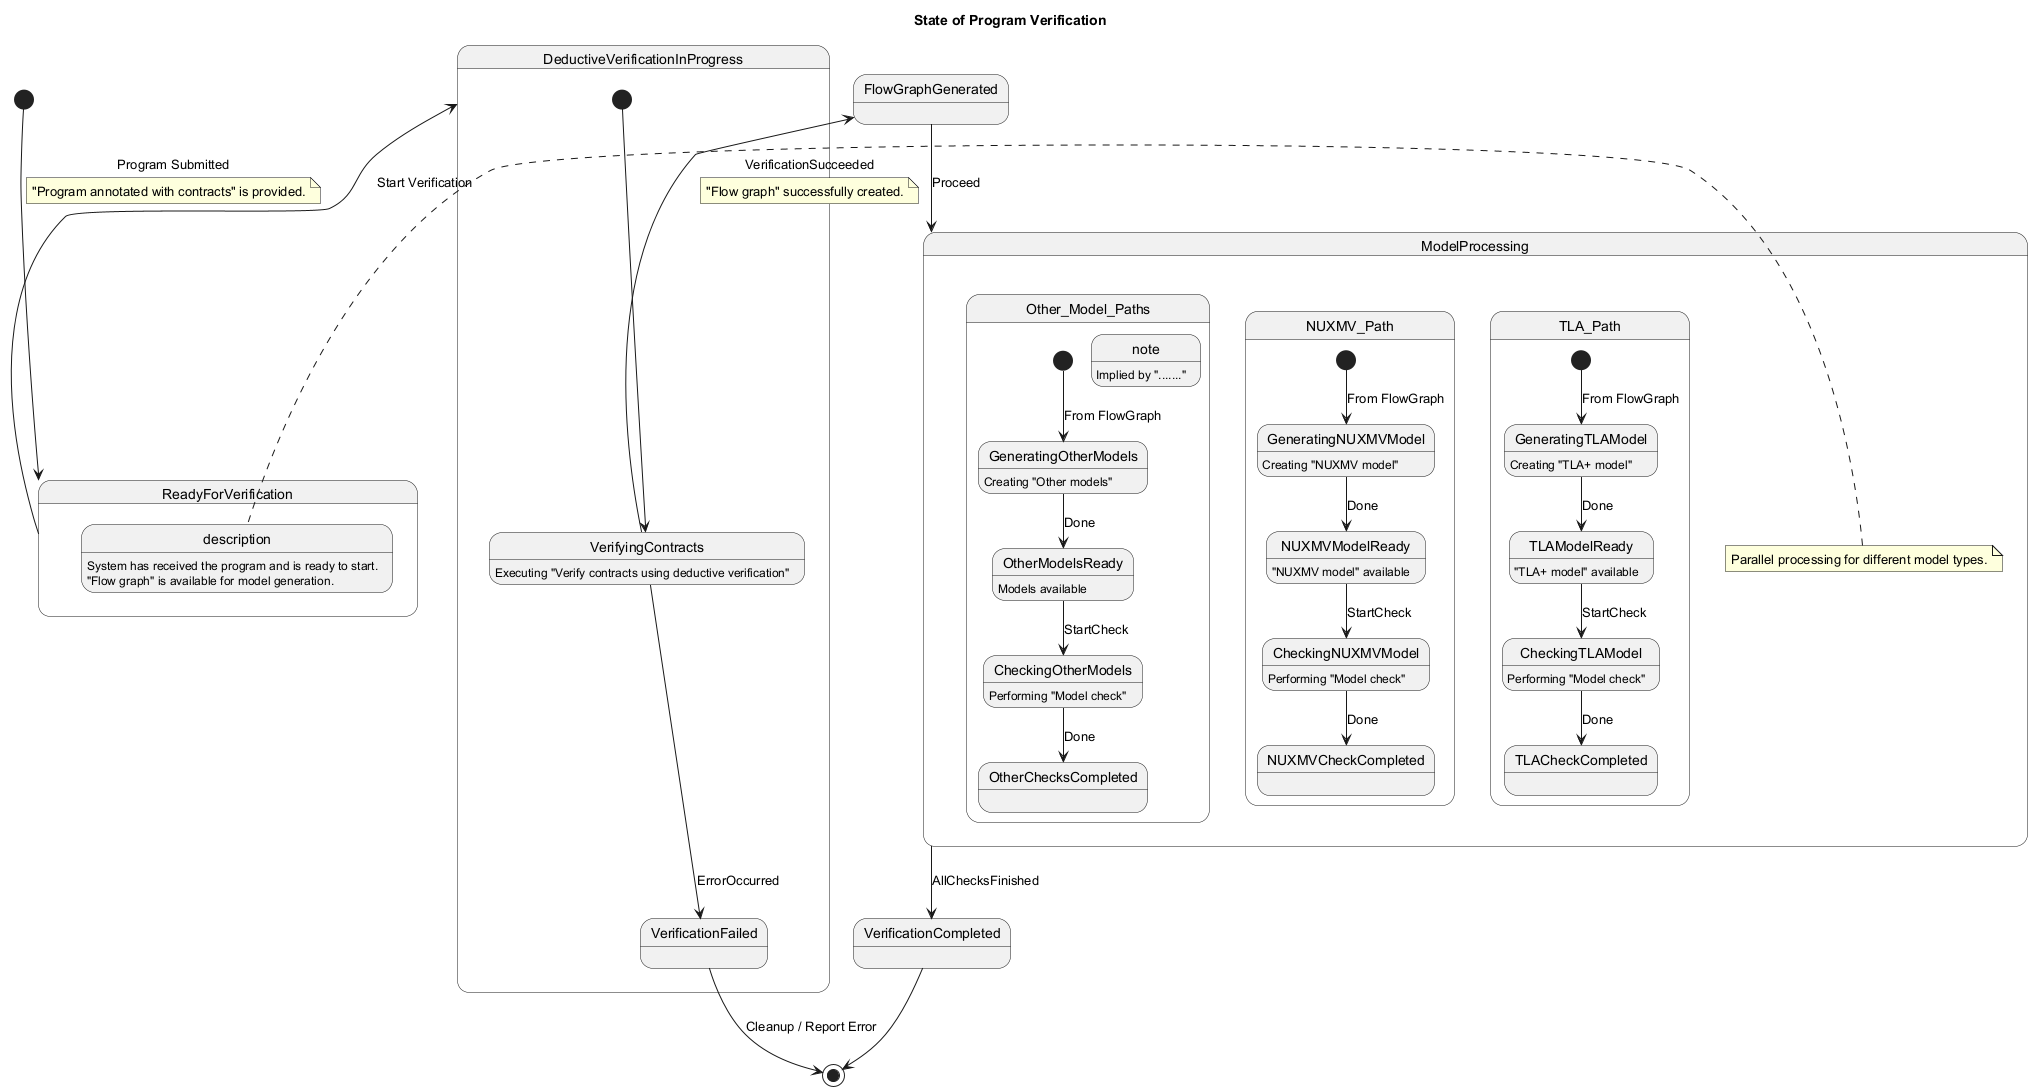

The diagram above was rendered by PlantUML. Its source (embedded in the PNG):
@startuml
title State of Program Verification

[*] --> ReadyForVerification : Program Submitted
note on link: "Program annotated with contracts" is provided.

state ReadyForVerification {
  description: System has received the program and is ready to start.
}

ReadyForVerification --> DeductiveVerificationInProgress : Start Verification
state DeductiveVerificationInProgress {
  [*] --> VerifyingContracts
  VerifyingContracts: Executing "Verify contracts using deductive verification"
  VerifyingContracts --> FlowGraphGenerated : VerificationSucceeded
  note on link: "Flow graph" successfully created.
  VerifyingContracts --> VerificationFailed : ErrorOccurred
}

state FlowGraphGenerated {
  description: "Flow graph" is available for model generation.
}
FlowGraphGenerated --> ModelProcessing : Proceed

state ModelProcessing <<parallel>> {
  note left: Parallel processing for different model types.
  state TLA_Path {
    [*] --> GeneratingTLAModel : From FlowGraph
    GeneratingTLAModel : Creating "TLA+ model"
    GeneratingTLAModel --> TLAModelReady : Done
    TLAModelReady : "TLA+ model" available
    TLAModelReady --> CheckingTLAModel : StartCheck
    CheckingTLAModel : Performing "Model check"
    CheckingTLAModel --> TLACheckCompleted : Done
  }
  state NUXMV_Path {
    [*] --> GeneratingNUXMVModel : From FlowGraph
    GeneratingNUXMVModel : Creating "NUXMV model"
    GeneratingNUXMVModel --> NUXMVModelReady : Done
    NUXMVModelReady : "NUXMV model" available
    NUXMVModelReady --> CheckingNUXMVModel : StartCheck
    CheckingNUXMVModel : Performing "Model check"
    CheckingNUXMVModel --> NUXMVCheckCompleted : Done
  }
  state Other_Model_Paths {
    note: Implied by "......."
    [*] --> GeneratingOtherModels : From FlowGraph
    GeneratingOtherModels : Creating "Other models"
    GeneratingOtherModels --> OtherModelsReady : Done
    OtherModelsReady : Models available
    OtherModelsReady --> CheckingOtherModels : StartCheck
    CheckingOtherModels : Performing "Model check"
    CheckingOtherModels --> OtherChecksCompleted : Done
  }
}

ModelProcessing --> VerificationCompleted : AllChecksFinished
VerificationCompleted --> [*]
VerificationFailed --> [*] : Cleanup / Report Error

@enduml